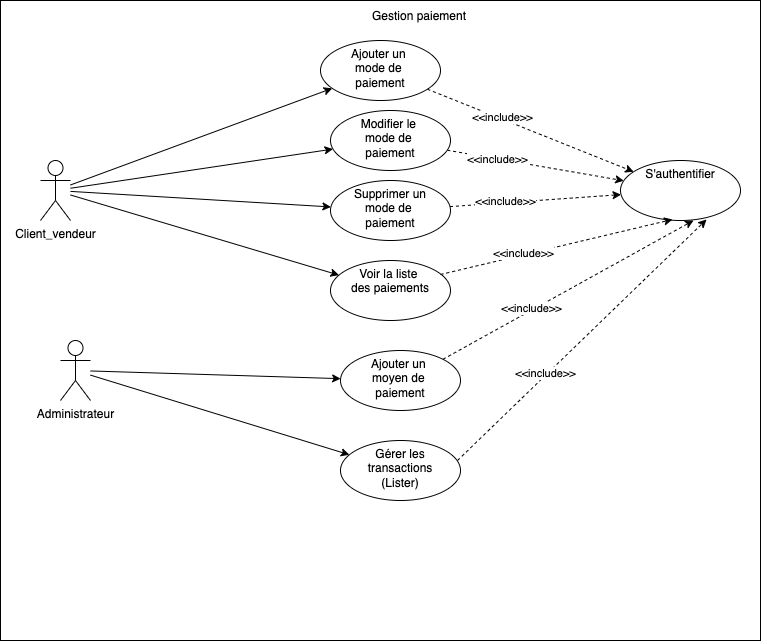

The diagram above was exported from draw.io. Its source (the exported page's mxGraphModel, read from the mxfile embedded in the PNG):
<mxGraphModel dx="786" dy="350" grid="1" gridSize="10" guides="1" tooltips="1" connect="1" arrows="1" fold="1" page="1" pageScale="1" pageWidth="827" pageHeight="1169" math="0" shadow="0">
  <root>
    <mxCell id="0" />
    <mxCell id="1" parent="0" />
    <mxCell id="UAsrpyPvyt6wrDo05yFp-1" value="" style="rounded=0;whiteSpace=wrap;html=1;" vertex="1" parent="1">
      <mxGeometry y="80" width="760" height="640" as="geometry" />
    </mxCell>
    <mxCell id="UAsrpyPvyt6wrDo05yFp-8" value="" style="rounded=0;orthogonalLoop=1;jettySize=auto;html=1;" edge="1" parent="1" source="UAsrpyPvyt6wrDo05yFp-2" target="UAsrpyPvyt6wrDo05yFp-7">
      <mxGeometry relative="1" as="geometry" />
    </mxCell>
    <mxCell id="UAsrpyPvyt6wrDo05yFp-10" value="" style="edgeStyle=none;rounded=0;orthogonalLoop=1;jettySize=auto;html=1;" edge="1" parent="1" source="UAsrpyPvyt6wrDo05yFp-2" target="UAsrpyPvyt6wrDo05yFp-9">
      <mxGeometry relative="1" as="geometry" />
    </mxCell>
    <mxCell id="UAsrpyPvyt6wrDo05yFp-17" value="" style="edgeStyle=none;rounded=0;orthogonalLoop=1;jettySize=auto;html=1;" edge="1" parent="1" source="UAsrpyPvyt6wrDo05yFp-2" target="UAsrpyPvyt6wrDo05yFp-16">
      <mxGeometry relative="1" as="geometry" />
    </mxCell>
    <mxCell id="UAsrpyPvyt6wrDo05yFp-39" value="" style="edgeStyle=none;rounded=0;orthogonalLoop=1;jettySize=auto;html=1;strokeColor=default;" edge="1" parent="1" source="UAsrpyPvyt6wrDo05yFp-2" target="UAsrpyPvyt6wrDo05yFp-38">
      <mxGeometry relative="1" as="geometry" />
    </mxCell>
    <mxCell id="UAsrpyPvyt6wrDo05yFp-2" value="Client_vendeur" style="shape=umlActor;verticalLabelPosition=bottom;verticalAlign=top;html=1;outlineConnect=0;" vertex="1" parent="1">
      <mxGeometry x="40" y="240" width="30" height="60" as="geometry" />
    </mxCell>
    <mxCell id="UAsrpyPvyt6wrDo05yFp-3" value="Gestion paiement" style="text;html=1;strokeColor=none;fillColor=none;align=center;verticalAlign=middle;whiteSpace=wrap;rounded=0;" vertex="1" parent="1">
      <mxGeometry x="358" y="81" width="122" height="30" as="geometry" />
    </mxCell>
    <mxCell id="UAsrpyPvyt6wrDo05yFp-24" value="" style="edgeStyle=none;orthogonalLoop=1;jettySize=auto;html=1;rounded=0;strokeColor=default;dashed=1;" edge="1" parent="1" source="UAsrpyPvyt6wrDo05yFp-7" target="UAsrpyPvyt6wrDo05yFp-23">
      <mxGeometry relative="1" as="geometry" />
    </mxCell>
    <mxCell id="UAsrpyPvyt6wrDo05yFp-31" value="&amp;lt;&amp;lt;include&amp;gt;&amp;gt;" style="edgeLabel;html=1;align=center;verticalAlign=middle;resizable=0;points=[];" vertex="1" connectable="0" parent="UAsrpyPvyt6wrDo05yFp-24">
      <mxGeometry x="-0.2776" y="2" relative="1" as="geometry">
        <mxPoint as="offset" />
      </mxGeometry>
    </mxCell>
    <mxCell id="UAsrpyPvyt6wrDo05yFp-7" value="Ajouter un&amp;nbsp;&lt;br&gt;mode de&amp;nbsp;&lt;br&gt;paiement" style="ellipse;whiteSpace=wrap;html=1;verticalAlign=top;" vertex="1" parent="1">
      <mxGeometry x="320" y="120" width="120" height="60" as="geometry" />
    </mxCell>
    <mxCell id="UAsrpyPvyt6wrDo05yFp-27" style="edgeStyle=none;rounded=0;orthogonalLoop=1;jettySize=auto;html=1;strokeColor=default;dashed=1;" edge="1" parent="1" source="UAsrpyPvyt6wrDo05yFp-9" target="UAsrpyPvyt6wrDo05yFp-23">
      <mxGeometry relative="1" as="geometry" />
    </mxCell>
    <mxCell id="UAsrpyPvyt6wrDo05yFp-32" value="&amp;lt;&amp;lt;include&amp;gt;&amp;gt;" style="edgeLabel;html=1;align=center;verticalAlign=middle;resizable=0;points=[];" vertex="1" connectable="0" parent="UAsrpyPvyt6wrDo05yFp-27">
      <mxGeometry x="-0.4425" relative="1" as="geometry">
        <mxPoint as="offset" />
      </mxGeometry>
    </mxCell>
    <mxCell id="UAsrpyPvyt6wrDo05yFp-9" value="Modifier le&amp;nbsp;&lt;br&gt;mode de&amp;nbsp;&lt;br&gt;paiement" style="ellipse;whiteSpace=wrap;html=1;verticalAlign=top;" vertex="1" parent="1">
      <mxGeometry x="330" y="190" width="120" height="60" as="geometry" />
    </mxCell>
    <mxCell id="UAsrpyPvyt6wrDo05yFp-28" style="edgeStyle=none;rounded=0;orthogonalLoop=1;jettySize=auto;html=1;strokeColor=default;dashed=1;" edge="1" parent="1" source="UAsrpyPvyt6wrDo05yFp-16" target="UAsrpyPvyt6wrDo05yFp-23">
      <mxGeometry relative="1" as="geometry" />
    </mxCell>
    <mxCell id="UAsrpyPvyt6wrDo05yFp-33" value="&amp;lt;&amp;lt;include&amp;gt;&amp;gt;" style="edgeLabel;html=1;align=center;verticalAlign=middle;resizable=0;points=[];" vertex="1" connectable="0" parent="UAsrpyPvyt6wrDo05yFp-28">
      <mxGeometry x="-0.3609" y="2" relative="1" as="geometry">
        <mxPoint as="offset" />
      </mxGeometry>
    </mxCell>
    <mxCell id="UAsrpyPvyt6wrDo05yFp-16" value="Supprimer un&lt;br&gt;mode de&amp;nbsp;&lt;br&gt;paiement" style="ellipse;whiteSpace=wrap;html=1;verticalAlign=top;" vertex="1" parent="1">
      <mxGeometry x="330" y="260" width="120" height="60" as="geometry" />
    </mxCell>
    <mxCell id="UAsrpyPvyt6wrDo05yFp-20" value="" style="edgeStyle=none;rounded=0;orthogonalLoop=1;jettySize=auto;html=1;" edge="1" parent="1" source="UAsrpyPvyt6wrDo05yFp-18" target="UAsrpyPvyt6wrDo05yFp-19">
      <mxGeometry relative="1" as="geometry" />
    </mxCell>
    <mxCell id="UAsrpyPvyt6wrDo05yFp-46" value="" style="edgeStyle=none;rounded=0;orthogonalLoop=1;jettySize=auto;html=1;strokeColor=default;" edge="1" parent="1" source="UAsrpyPvyt6wrDo05yFp-18" target="UAsrpyPvyt6wrDo05yFp-45">
      <mxGeometry relative="1" as="geometry" />
    </mxCell>
    <mxCell id="UAsrpyPvyt6wrDo05yFp-18" value="Administrateur" style="shape=umlActor;verticalLabelPosition=bottom;verticalAlign=top;html=1;outlineConnect=0;" vertex="1" parent="1">
      <mxGeometry x="60" y="420" width="30" height="60" as="geometry" />
    </mxCell>
    <mxCell id="UAsrpyPvyt6wrDo05yFp-19" value="Ajouter un&amp;nbsp;&lt;br&gt;moyen de&amp;nbsp;&lt;br&gt;paiement" style="ellipse;whiteSpace=wrap;html=1;verticalAlign=top;" vertex="1" parent="1">
      <mxGeometry x="340" y="430" width="120" height="60" as="geometry" />
    </mxCell>
    <mxCell id="UAsrpyPvyt6wrDo05yFp-23" value="S'authentifier" style="ellipse;whiteSpace=wrap;html=1;verticalAlign=top;" vertex="1" parent="1">
      <mxGeometry x="620" y="240" width="120" height="60" as="geometry" />
    </mxCell>
    <mxCell id="UAsrpyPvyt6wrDo05yFp-38" value="Voir la liste&amp;nbsp;&lt;br&gt;des paiements" style="ellipse;whiteSpace=wrap;html=1;verticalAlign=top;" vertex="1" parent="1">
      <mxGeometry x="330" y="340" width="120" height="60" as="geometry" />
    </mxCell>
    <mxCell id="UAsrpyPvyt6wrDo05yFp-40" style="edgeStyle=none;rounded=0;orthogonalLoop=1;jettySize=auto;html=1;entryX=0.433;entryY=0.983;entryDx=0;entryDy=0;entryPerimeter=0;strokeColor=default;dashed=1;exitX=0.917;exitY=0.233;exitDx=0;exitDy=0;exitPerimeter=0;" edge="1" parent="1" source="UAsrpyPvyt6wrDo05yFp-38" target="UAsrpyPvyt6wrDo05yFp-23">
      <mxGeometry relative="1" as="geometry">
        <mxPoint x="443.90395663044137" y="419.0282898560156" as="sourcePoint" />
        <mxPoint x="669.96" y="308.02" as="targetPoint" />
      </mxGeometry>
    </mxCell>
    <mxCell id="UAsrpyPvyt6wrDo05yFp-41" value="&amp;lt;&amp;lt;include&amp;gt;&amp;gt;" style="edgeLabel;html=1;align=center;verticalAlign=middle;resizable=0;points=[];" vertex="1" connectable="0" parent="UAsrpyPvyt6wrDo05yFp-40">
      <mxGeometry x="-0.2854" y="2" relative="1" as="geometry">
        <mxPoint as="offset" />
      </mxGeometry>
    </mxCell>
    <mxCell id="UAsrpyPvyt6wrDo05yFp-43" style="edgeStyle=none;rounded=0;orthogonalLoop=1;jettySize=auto;html=1;entryX=0.608;entryY=1;entryDx=0;entryDy=0;entryPerimeter=0;strokeColor=default;dashed=1;exitX=1;exitY=0;exitDx=0;exitDy=0;" edge="1" parent="1" source="UAsrpyPvyt6wrDo05yFp-19" target="UAsrpyPvyt6wrDo05yFp-23">
      <mxGeometry relative="1" as="geometry">
        <mxPoint x="450.03999999999996" y="363.98" as="sourcePoint" />
        <mxPoint x="681.96" y="308.98" as="targetPoint" />
      </mxGeometry>
    </mxCell>
    <mxCell id="UAsrpyPvyt6wrDo05yFp-44" value="&amp;lt;&amp;lt;include&amp;gt;&amp;gt;" style="edgeLabel;html=1;align=center;verticalAlign=middle;resizable=0;points=[];" vertex="1" connectable="0" parent="UAsrpyPvyt6wrDo05yFp-43">
      <mxGeometry x="-0.2854" y="2" relative="1" as="geometry">
        <mxPoint as="offset" />
      </mxGeometry>
    </mxCell>
    <mxCell id="UAsrpyPvyt6wrDo05yFp-45" value="Gérer les&lt;br&gt;transactions&lt;br&gt;(Lister)" style="ellipse;whiteSpace=wrap;html=1;verticalAlign=top;" vertex="1" parent="1">
      <mxGeometry x="340" y="520" width="120" height="60" as="geometry" />
    </mxCell>
    <mxCell id="UAsrpyPvyt6wrDo05yFp-47" style="edgeStyle=none;rounded=0;orthogonalLoop=1;jettySize=auto;html=1;entryX=0.717;entryY=0.983;entryDx=0;entryDy=0;entryPerimeter=0;strokeColor=default;dashed=1;exitX=0.975;exitY=0.333;exitDx=0;exitDy=0;exitPerimeter=0;" edge="1" parent="1" source="UAsrpyPvyt6wrDo05yFp-45" target="UAsrpyPvyt6wrDo05yFp-23">
      <mxGeometry relative="1" as="geometry">
        <mxPoint x="452.42640687119297" y="448.7867965644035" as="sourcePoint" />
        <mxPoint x="702.96" y="310" as="targetPoint" />
      </mxGeometry>
    </mxCell>
    <mxCell id="UAsrpyPvyt6wrDo05yFp-48" value="&amp;lt;&amp;lt;include&amp;gt;&amp;gt;" style="edgeLabel;html=1;align=center;verticalAlign=middle;resizable=0;points=[];" vertex="1" connectable="0" parent="UAsrpyPvyt6wrDo05yFp-47">
      <mxGeometry x="-0.2854" y="2" relative="1" as="geometry">
        <mxPoint as="offset" />
      </mxGeometry>
    </mxCell>
  </root>
</mxGraphModel>